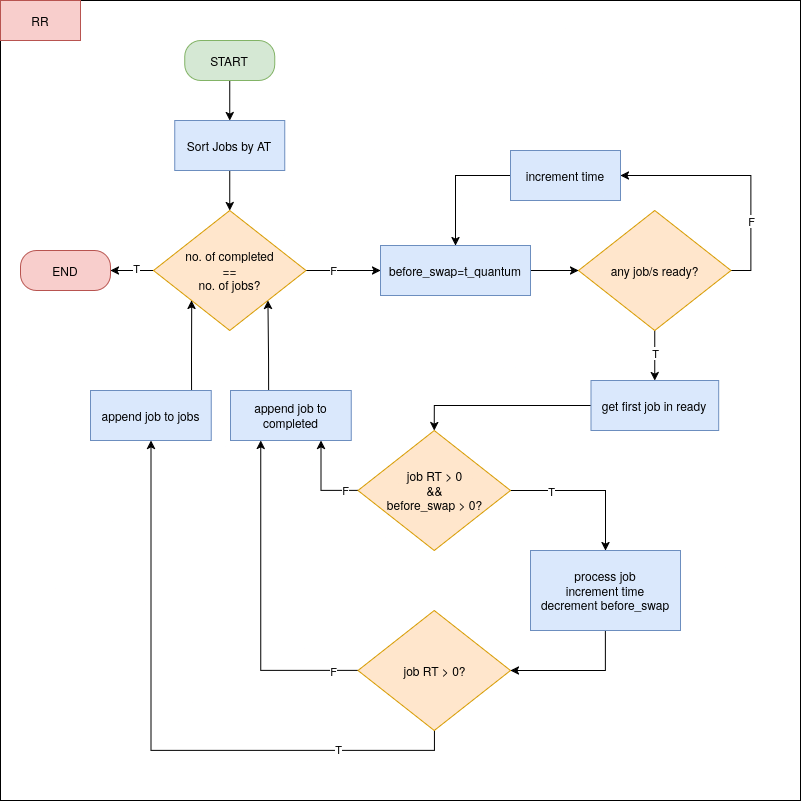

The diagram above was exported from draw.io. Its source (the exported page's mxGraphModel, read from the mxfile embedded in the PNG):
<mxGraphModel dx="1257" dy="804" grid="1" gridSize="10" guides="1" tooltips="1" connect="1" arrows="1" fold="1" page="1" pageScale="1" pageWidth="850" pageHeight="1100" math="0" shadow="0">
  <root>
    <mxCell id="6APls8cQqEO2vh8fkEly-0" />
    <mxCell id="6APls8cQqEO2vh8fkEly-1" parent="6APls8cQqEO2vh8fkEly-0" />
    <mxCell id="6APls8cQqEO2vh8fkEly-2" value="" style="rounded=0;whiteSpace=wrap;html=1;movable=1;resizable=1;rotatable=1;deletable=1;editable=1;locked=0;connectable=1;" parent="6APls8cQqEO2vh8fkEly-1" vertex="1">
      <mxGeometry x="25" y="40" width="800" height="800" as="geometry" />
    </mxCell>
    <mxCell id="6APls8cQqEO2vh8fkEly-3" value="RR" style="text;html=1;whiteSpace=wrap;strokeColor=#b85450;fillColor=#f8cecc;align=center;verticalAlign=middle;rounded=0;" parent="6APls8cQqEO2vh8fkEly-1" vertex="1">
      <mxGeometry x="25" y="40" width="80" height="40" as="geometry" />
    </mxCell>
    <mxCell id="6APls8cQqEO2vh8fkEly-4" style="edgeStyle=orthogonalEdgeStyle;rounded=0;orthogonalLoop=1;jettySize=auto;html=1;entryX=0.5;entryY=0;entryDx=0;entryDy=0;" parent="6APls8cQqEO2vh8fkEly-1" source="6APls8cQqEO2vh8fkEly-5" target="6APls8cQqEO2vh8fkEly-7" edge="1">
      <mxGeometry relative="1" as="geometry" />
    </mxCell>
    <mxCell id="6APls8cQqEO2vh8fkEly-5" value="START" style="rounded=1;whiteSpace=wrap;html=1;glass=0;arcSize=40;fillColor=#d5e8d4;strokeColor=#82b366;" parent="6APls8cQqEO2vh8fkEly-1" vertex="1">
      <mxGeometry x="209.25" y="80" width="90" height="40" as="geometry" />
    </mxCell>
    <mxCell id="6APls8cQqEO2vh8fkEly-6" style="edgeStyle=orthogonalEdgeStyle;rounded=0;orthogonalLoop=1;jettySize=auto;html=1;entryX=0.5;entryY=0;entryDx=0;entryDy=0;" parent="6APls8cQqEO2vh8fkEly-1" source="6APls8cQqEO2vh8fkEly-7" target="6APls8cQqEO2vh8fkEly-12" edge="1">
      <mxGeometry relative="1" as="geometry" />
    </mxCell>
    <mxCell id="6APls8cQqEO2vh8fkEly-7" value="Sort Jobs by AT" style="rounded=0;whiteSpace=wrap;html=1;fillColor=#dae8fc;strokeColor=#6c8ebf;" parent="6APls8cQqEO2vh8fkEly-1" vertex="1">
      <mxGeometry x="199.25" y="160" width="110" height="50" as="geometry" />
    </mxCell>
    <mxCell id="6APls8cQqEO2vh8fkEly-8" style="edgeStyle=orthogonalEdgeStyle;rounded=0;orthogonalLoop=1;jettySize=auto;html=1;entryX=1;entryY=0.5;entryDx=0;entryDy=0;" parent="6APls8cQqEO2vh8fkEly-1" source="6APls8cQqEO2vh8fkEly-12" target="6APls8cQqEO2vh8fkEly-13" edge="1">
      <mxGeometry relative="1" as="geometry" />
    </mxCell>
    <mxCell id="6APls8cQqEO2vh8fkEly-9" value="T" style="edgeLabel;html=1;align=center;verticalAlign=middle;resizable=0;points=[];" parent="6APls8cQqEO2vh8fkEly-8" vertex="1" connectable="0">
      <mxGeometry x="-0.1628" y="-3" relative="1" as="geometry">
        <mxPoint as="offset" />
      </mxGeometry>
    </mxCell>
    <mxCell id="unofnL7Hdqs9CxFOquXE-2" style="edgeStyle=orthogonalEdgeStyle;rounded=0;orthogonalLoop=1;jettySize=auto;html=1;entryX=0;entryY=0.5;entryDx=0;entryDy=0;" parent="6APls8cQqEO2vh8fkEly-1" source="6APls8cQqEO2vh8fkEly-12" target="unofnL7Hdqs9CxFOquXE-1" edge="1">
      <mxGeometry relative="1" as="geometry" />
    </mxCell>
    <mxCell id="unofnL7Hdqs9CxFOquXE-3" value="F" style="edgeLabel;html=1;align=center;verticalAlign=middle;resizable=0;points=[];" parent="unofnL7Hdqs9CxFOquXE-2" vertex="1" connectable="0">
      <mxGeometry x="-0.2998" y="1" relative="1" as="geometry">
        <mxPoint x="1" as="offset" />
      </mxGeometry>
    </mxCell>
    <mxCell id="6APls8cQqEO2vh8fkEly-12" value="&lt;div&gt;no. of completed&lt;/div&gt;&lt;div&gt;==&lt;/div&gt;&lt;div&gt;no. of jobs?&lt;/div&gt;" style="rhombus;whiteSpace=wrap;html=1;fillColor=#ffe6cc;strokeColor=#d79b00;" parent="6APls8cQqEO2vh8fkEly-1" vertex="1">
      <mxGeometry x="178" y="250" width="152.5" height="120" as="geometry" />
    </mxCell>
    <mxCell id="6APls8cQqEO2vh8fkEly-13" value="END" style="rounded=1;whiteSpace=wrap;html=1;glass=0;arcSize=40;fillColor=#f8cecc;strokeColor=#b85450;" parent="6APls8cQqEO2vh8fkEly-1" vertex="1">
      <mxGeometry x="45" y="290" width="90" height="40" as="geometry" />
    </mxCell>
    <mxCell id="6APls8cQqEO2vh8fkEly-14" style="edgeStyle=orthogonalEdgeStyle;rounded=0;orthogonalLoop=1;jettySize=auto;html=1;exitX=1;exitY=0.5;exitDx=0;exitDy=0;entryX=1;entryY=0.5;entryDx=0;entryDy=0;" parent="6APls8cQqEO2vh8fkEly-1" source="6APls8cQqEO2vh8fkEly-18" target="6APls8cQqEO2vh8fkEly-20" edge="1">
      <mxGeometry relative="1" as="geometry" />
    </mxCell>
    <mxCell id="6APls8cQqEO2vh8fkEly-15" value="F" style="edgeLabel;html=1;align=center;verticalAlign=middle;resizable=0;points=[];" parent="6APls8cQqEO2vh8fkEly-14" vertex="1" connectable="0">
      <mxGeometry x="0.0933" y="-2" relative="1" as="geometry">
        <mxPoint x="19" y="47" as="offset" />
      </mxGeometry>
    </mxCell>
    <mxCell id="6APls8cQqEO2vh8fkEly-16" style="edgeStyle=orthogonalEdgeStyle;rounded=0;orthogonalLoop=1;jettySize=auto;html=1;entryX=0.5;entryY=0;entryDx=0;entryDy=0;exitX=0.5;exitY=1;exitDx=0;exitDy=0;" parent="6APls8cQqEO2vh8fkEly-1" source="6APls8cQqEO2vh8fkEly-18" target="6APls8cQqEO2vh8fkEly-22" edge="1">
      <mxGeometry relative="1" as="geometry" />
    </mxCell>
    <mxCell id="6APls8cQqEO2vh8fkEly-17" value="T" style="edgeLabel;html=1;align=center;verticalAlign=middle;resizable=0;points=[];" parent="6APls8cQqEO2vh8fkEly-16" vertex="1" connectable="0">
      <mxGeometry x="-0.1191" y="3" relative="1" as="geometry">
        <mxPoint x="-3" as="offset" />
      </mxGeometry>
    </mxCell>
    <mxCell id="6APls8cQqEO2vh8fkEly-18" value="any job/s ready?" style="rhombus;whiteSpace=wrap;html=1;fillColor=#ffe6cc;strokeColor=#d79b00;" parent="6APls8cQqEO2vh8fkEly-1" vertex="1">
      <mxGeometry x="603" y="250" width="152.5" height="120" as="geometry" />
    </mxCell>
    <mxCell id="6APls8cQqEO2vh8fkEly-19" style="edgeStyle=orthogonalEdgeStyle;rounded=0;orthogonalLoop=1;jettySize=auto;html=1;entryX=0.5;entryY=0;entryDx=0;entryDy=0;exitX=0;exitY=0.5;exitDx=0;exitDy=0;" parent="6APls8cQqEO2vh8fkEly-1" source="6APls8cQqEO2vh8fkEly-20" target="unofnL7Hdqs9CxFOquXE-1" edge="1">
      <mxGeometry relative="1" as="geometry">
        <Array as="points">
          <mxPoint x="480" y="215" />
        </Array>
      </mxGeometry>
    </mxCell>
    <mxCell id="6APls8cQqEO2vh8fkEly-20" value="increment time" style="rounded=0;whiteSpace=wrap;html=1;fillColor=#dae8fc;strokeColor=#6c8ebf;" parent="6APls8cQqEO2vh8fkEly-1" vertex="1">
      <mxGeometry x="535" y="190" width="110" height="50" as="geometry" />
    </mxCell>
    <mxCell id="6APls8cQqEO2vh8fkEly-21" style="edgeStyle=orthogonalEdgeStyle;rounded=0;orthogonalLoop=1;jettySize=auto;html=1;entryX=0.5;entryY=0;entryDx=0;entryDy=0;" parent="6APls8cQqEO2vh8fkEly-1" source="6APls8cQqEO2vh8fkEly-22" target="6APls8cQqEO2vh8fkEly-27" edge="1">
      <mxGeometry relative="1" as="geometry" />
    </mxCell>
    <mxCell id="6APls8cQqEO2vh8fkEly-22" value="get first job in ready" style="rounded=0;whiteSpace=wrap;html=1;fillColor=#dae8fc;strokeColor=#6c8ebf;" parent="6APls8cQqEO2vh8fkEly-1" vertex="1">
      <mxGeometry x="615.42" y="420" width="127.66" height="50" as="geometry" />
    </mxCell>
    <mxCell id="6APls8cQqEO2vh8fkEly-23" style="edgeStyle=orthogonalEdgeStyle;rounded=0;orthogonalLoop=1;jettySize=auto;html=1;entryX=0.5;entryY=0;entryDx=0;entryDy=0;exitX=1;exitY=0.5;exitDx=0;exitDy=0;" parent="6APls8cQqEO2vh8fkEly-1" source="6APls8cQqEO2vh8fkEly-27" target="6APls8cQqEO2vh8fkEly-29" edge="1">
      <mxGeometry relative="1" as="geometry">
        <Array as="points">
          <mxPoint x="630" y="530" />
        </Array>
      </mxGeometry>
    </mxCell>
    <mxCell id="6APls8cQqEO2vh8fkEly-24" value="T" style="edgeLabel;html=1;align=center;verticalAlign=middle;resizable=0;points=[];" parent="6APls8cQqEO2vh8fkEly-23" vertex="1" connectable="0">
      <mxGeometry x="0.0634" y="-1" relative="1" as="geometry">
        <mxPoint x="-42" y="-1" as="offset" />
      </mxGeometry>
    </mxCell>
    <mxCell id="6APls8cQqEO2vh8fkEly-25" style="edgeStyle=orthogonalEdgeStyle;rounded=0;orthogonalLoop=1;jettySize=auto;html=1;entryX=0.75;entryY=1;entryDx=0;entryDy=0;" parent="6APls8cQqEO2vh8fkEly-1" source="6APls8cQqEO2vh8fkEly-27" target="6APls8cQqEO2vh8fkEly-31" edge="1">
      <mxGeometry relative="1" as="geometry" />
    </mxCell>
    <mxCell id="6APls8cQqEO2vh8fkEly-26" value="F" style="edgeLabel;html=1;align=center;verticalAlign=middle;resizable=0;points=[];" parent="6APls8cQqEO2vh8fkEly-25" vertex="1" connectable="0">
      <mxGeometry x="-0.71" y="-1" relative="1" as="geometry">
        <mxPoint as="offset" />
      </mxGeometry>
    </mxCell>
    <mxCell id="6APls8cQqEO2vh8fkEly-27" value="&lt;div&gt;job RT &amp;gt; 0&lt;/div&gt;&lt;div&gt;&amp;amp;&amp;amp;&lt;/div&gt;&lt;div&gt;before_swap &amp;gt; 0?&lt;/div&gt;" style="rhombus;whiteSpace=wrap;html=1;fillColor=#ffe6cc;strokeColor=#d79b00;" parent="6APls8cQqEO2vh8fkEly-1" vertex="1">
      <mxGeometry x="382.5" y="470" width="152.5" height="120" as="geometry" />
    </mxCell>
    <mxCell id="YIij6AkylbJp35uBhSJm-2" style="edgeStyle=orthogonalEdgeStyle;rounded=0;orthogonalLoop=1;jettySize=auto;html=1;entryX=1;entryY=0.5;entryDx=0;entryDy=0;" parent="6APls8cQqEO2vh8fkEly-1" source="6APls8cQqEO2vh8fkEly-29" target="YIij6AkylbJp35uBhSJm-1" edge="1">
      <mxGeometry relative="1" as="geometry">
        <Array as="points">
          <mxPoint x="630" y="710" />
        </Array>
      </mxGeometry>
    </mxCell>
    <mxCell id="6APls8cQqEO2vh8fkEly-29" value="&lt;div&gt;process job&lt;/div&gt;&lt;div&gt;increment time&lt;/div&gt;&lt;div&gt;decrement before_swap&lt;/div&gt;" style="rounded=0;whiteSpace=wrap;html=1;fillColor=#dae8fc;strokeColor=#6c8ebf;" parent="6APls8cQqEO2vh8fkEly-1" vertex="1">
      <mxGeometry x="555" y="590" width="150" height="80" as="geometry" />
    </mxCell>
    <mxCell id="6APls8cQqEO2vh8fkEly-30" style="edgeStyle=orthogonalEdgeStyle;rounded=0;orthogonalLoop=1;jettySize=auto;html=1;exitX=0.315;exitY=0.04;exitDx=0;exitDy=0;entryX=1;entryY=1;entryDx=0;entryDy=0;exitPerimeter=0;" parent="6APls8cQqEO2vh8fkEly-1" source="6APls8cQqEO2vh8fkEly-31" target="6APls8cQqEO2vh8fkEly-12" edge="1">
      <mxGeometry relative="1" as="geometry">
        <Array as="points" />
      </mxGeometry>
    </mxCell>
    <mxCell id="6APls8cQqEO2vh8fkEly-31" value="&lt;div&gt;append job to completed&lt;/div&gt;" style="rounded=0;whiteSpace=wrap;html=1;fillColor=#dae8fc;strokeColor=#6c8ebf;" parent="6APls8cQqEO2vh8fkEly-1" vertex="1">
      <mxGeometry x="255" y="430" width="120.75" height="50" as="geometry" />
    </mxCell>
    <mxCell id="unofnL7Hdqs9CxFOquXE-4" style="edgeStyle=orthogonalEdgeStyle;rounded=0;orthogonalLoop=1;jettySize=auto;html=1;entryX=0;entryY=0.5;entryDx=0;entryDy=0;" parent="6APls8cQqEO2vh8fkEly-1" source="unofnL7Hdqs9CxFOquXE-1" target="6APls8cQqEO2vh8fkEly-18" edge="1">
      <mxGeometry relative="1" as="geometry" />
    </mxCell>
    <mxCell id="unofnL7Hdqs9CxFOquXE-1" value="before_swap=t_quantum" style="rounded=0;whiteSpace=wrap;html=1;fillColor=#dae8fc;strokeColor=#6c8ebf;" parent="6APls8cQqEO2vh8fkEly-1" vertex="1">
      <mxGeometry x="405" y="285" width="150" height="50" as="geometry" />
    </mxCell>
    <mxCell id="YIij6AkylbJp35uBhSJm-0" style="edgeStyle=orthogonalEdgeStyle;rounded=0;orthogonalLoop=1;jettySize=auto;html=1;exitX=0.5;exitY=1;exitDx=0;exitDy=0;" parent="6APls8cQqEO2vh8fkEly-1" source="6APls8cQqEO2vh8fkEly-2" target="6APls8cQqEO2vh8fkEly-2" edge="1">
      <mxGeometry relative="1" as="geometry" />
    </mxCell>
    <mxCell id="YIij6AkylbJp35uBhSJm-3" style="edgeStyle=orthogonalEdgeStyle;rounded=0;orthogonalLoop=1;jettySize=auto;html=1;entryX=0.25;entryY=1;entryDx=0;entryDy=0;" parent="6APls8cQqEO2vh8fkEly-1" source="YIij6AkylbJp35uBhSJm-1" target="6APls8cQqEO2vh8fkEly-31" edge="1">
      <mxGeometry relative="1" as="geometry" />
    </mxCell>
    <mxCell id="YIij6AkylbJp35uBhSJm-4" value="F" style="edgeLabel;html=1;align=center;verticalAlign=middle;resizable=0;points=[];" parent="YIij6AkylbJp35uBhSJm-3" vertex="1" connectable="0">
      <mxGeometry x="-0.8589" y="1" relative="1" as="geometry">
        <mxPoint x="-2" y="-1" as="offset" />
      </mxGeometry>
    </mxCell>
    <mxCell id="YIij6AkylbJp35uBhSJm-6" style="edgeStyle=orthogonalEdgeStyle;rounded=0;orthogonalLoop=1;jettySize=auto;html=1;entryX=0.5;entryY=1;entryDx=0;entryDy=0;" parent="6APls8cQqEO2vh8fkEly-1" source="YIij6AkylbJp35uBhSJm-1" target="YIij6AkylbJp35uBhSJm-5" edge="1">
      <mxGeometry relative="1" as="geometry">
        <Array as="points">
          <mxPoint x="459" y="790" />
          <mxPoint x="175" y="790" />
        </Array>
      </mxGeometry>
    </mxCell>
    <mxCell id="YIij6AkylbJp35uBhSJm-7" value="T" style="edgeLabel;html=1;align=center;verticalAlign=middle;resizable=0;points=[];" parent="YIij6AkylbJp35uBhSJm-6" vertex="1" connectable="0">
      <mxGeometry x="-0.6223" y="-2" relative="1" as="geometry">
        <mxPoint as="offset" />
      </mxGeometry>
    </mxCell>
    <mxCell id="YIij6AkylbJp35uBhSJm-1" value="job RT &amp;gt; 0?" style="rhombus;whiteSpace=wrap;html=1;fillColor=#ffe6cc;strokeColor=#d79b00;" parent="6APls8cQqEO2vh8fkEly-1" vertex="1">
      <mxGeometry x="382.5" y="650" width="152.5" height="120" as="geometry" />
    </mxCell>
    <mxCell id="YIij6AkylbJp35uBhSJm-8" style="edgeStyle=orthogonalEdgeStyle;rounded=0;orthogonalLoop=1;jettySize=auto;html=1;entryX=0;entryY=1;entryDx=0;entryDy=0;exitX=0.836;exitY=0;exitDx=0;exitDy=0;exitPerimeter=0;" parent="6APls8cQqEO2vh8fkEly-1" source="YIij6AkylbJp35uBhSJm-5" target="6APls8cQqEO2vh8fkEly-12" edge="1">
      <mxGeometry relative="1" as="geometry" />
    </mxCell>
    <mxCell id="YIij6AkylbJp35uBhSJm-5" value="&lt;div&gt;append job to jobs&lt;/div&gt;" style="rounded=0;whiteSpace=wrap;html=1;fillColor=#dae8fc;strokeColor=#6c8ebf;" parent="6APls8cQqEO2vh8fkEly-1" vertex="1">
      <mxGeometry x="115" y="430" width="120.75" height="50" as="geometry" />
    </mxCell>
  </root>
</mxGraphModel>